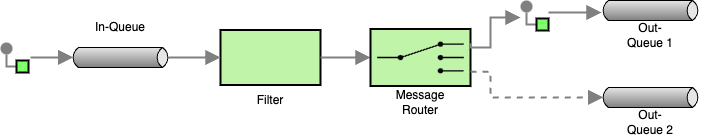

The diagram above was exported from draw.io. Its source (the exported page's mxGraphModel, read from the mxfile embedded in the PNG):
<mxGraphModel dx="876" dy="492" grid="1" gridSize="10" guides="1" tooltips="1" connect="1" arrows="1" fold="1" page="1" pageScale="1" pageWidth="827" pageHeight="1169" math="0" shadow="0">
  <root>
    <mxCell id="0" />
    <mxCell id="1" parent="0" />
    <mxCell id="2" value="" style="strokeWidth=1;outlineConnect=0;dashed=0;align=center;fontSize=8;shape=mxgraph.eip.messageChannel;html=1;verticalLabelPosition=bottom;verticalAlign=top;" vertex="1" parent="1">
      <mxGeometry x="120" y="110" width="100" height="20" as="geometry" />
    </mxCell>
    <mxCell id="3" value="" style="edgeStyle=orthogonalEdgeStyle;rounded=0;exitX=0;exitY=0.5;endArrow=none;dashed=0;html=1;strokeColor=#808080;strokeWidth=2;" edge="1" source="5" target="4" parent="1">
      <mxGeometry relative="1" as="geometry" />
    </mxCell>
    <mxCell id="4" value="" style="strokeWidth=2;dashed=0;align=center;fontSize=8;shape=ellipse;fillColor=#808080;strokeColor=none;" vertex="1" parent="1">
      <mxGeometry x="50" y="105" width="12" height="12" as="geometry" />
    </mxCell>
    <mxCell id="5" value="" style="strokeWidth=2;dashed=0;align=center;fontSize=8;shape=rect;fillColor=#80FF6C;fontStyle=1;whiteSpace=wrap;html=1;" vertex="1" parent="1">
      <mxGeometry x="66" y="123" width="12" height="12" as="geometry" />
    </mxCell>
    <mxCell id="6" value="" style="edgeStyle=none;html=1;strokeColor=#808080;endArrow=block;endSize=10;dashed=0;verticalAlign=bottom;strokeWidth=2;rounded=0;entryX=0;entryY=0.5;entryDx=2.7;entryDy=0;entryPerimeter=0;" edge="1" target="2" parent="1">
      <mxGeometry width="160" relative="1" as="geometry">
        <mxPoint x="80" y="120" as="sourcePoint" />
        <mxPoint x="250" y="210" as="targetPoint" />
      </mxGeometry>
    </mxCell>
    <mxCell id="7" value="" style="strokeWidth=2;dashed=0;align=center;fontSize=8;shape=rect;fillColor=#c0f5a9;verticalLabelPosition=bottom;verticalAlign=top;html=1;" vertex="1" parent="1">
      <mxGeometry x="270" y="92.5" width="100" height="55" as="geometry" />
    </mxCell>
    <mxCell id="8" value="" style="edgeStyle=none;html=1;strokeColor=#808080;endArrow=block;endSize=10;dashed=0;verticalAlign=bottom;strokeWidth=2;rounded=0;exitX=1;exitY=0.5;exitDx=-2.7;exitDy=0;exitPerimeter=0;" edge="1" source="2" target="7" parent="1">
      <mxGeometry width="160" relative="1" as="geometry">
        <mxPoint x="250" y="200" as="sourcePoint" />
        <mxPoint x="410" y="200" as="targetPoint" />
      </mxGeometry>
    </mxCell>
    <mxCell id="9" value="" style="edgeStyle=none;html=1;strokeColor=#808080;endArrow=block;endSize=10;dashed=0;verticalAlign=bottom;strokeWidth=2;rounded=0;exitX=1;exitY=0.5;exitDx=0;exitDy=0;entryX=0;entryY=0.5;entryDx=0;entryDy=0;" edge="1" source="7" parent="1">
      <mxGeometry width="160" relative="1" as="geometry">
        <mxPoint x="400" y="190" as="sourcePoint" />
        <mxPoint x="420" y="120" as="targetPoint" />
      </mxGeometry>
    </mxCell>
    <mxCell id="10" value="" style="html=1;strokeWidth=2;outlineConnect=0;dashed=0;align=center;fontSize=8;shape=mxgraph.eip.content_based_router;verticalLabelPosition=bottom;verticalAlign=top;fillColor=#c0f5a9;" vertex="1" parent="1">
      <mxGeometry x="420" y="91.5" width="100" height="57" as="geometry" />
    </mxCell>
    <mxCell id="11" value="" style="edgeStyle=orthogonalEdgeStyle;rounded=0;exitX=0;exitY=0.5;endArrow=none;dashed=0;html=1;strokeColor=#808080;strokeWidth=2;" edge="1" source="13" target="12" parent="1">
      <mxGeometry relative="1" as="geometry" />
    </mxCell>
    <mxCell id="12" value="" style="strokeWidth=2;dashed=0;align=center;fontSize=8;shape=ellipse;fillColor=#808080;strokeColor=none;" vertex="1" parent="1">
      <mxGeometry x="570" y="63" width="12" height="12" as="geometry" />
    </mxCell>
    <mxCell id="13" value="" style="strokeWidth=2;dashed=0;align=center;fontSize=8;shape=rect;fillColor=#80FF6C;fontStyle=1;whiteSpace=wrap;html=1;" vertex="1" parent="1">
      <mxGeometry x="586" y="81" width="12" height="12" as="geometry" />
    </mxCell>
    <mxCell id="14" value="" style="strokeWidth=1;outlineConnect=0;dashed=0;align=center;fontSize=8;shape=mxgraph.eip.messageChannel;html=1;verticalLabelPosition=bottom;verticalAlign=top;" vertex="1" parent="1">
      <mxGeometry x="650" y="63" width="100" height="20" as="geometry" />
    </mxCell>
    <mxCell id="15" value="" style="edgeStyle=none;html=1;strokeColor=#808080;endArrow=block;endSize=10;dashed=0;verticalAlign=bottom;strokeWidth=2;rounded=0;exitX=1;exitY=0.5;exitDx=-2.7;exitDy=0;exitPerimeter=0;" edge="1" parent="1">
      <mxGeometry width="160" relative="1" as="geometry">
        <mxPoint x="598" y="75" as="sourcePoint" />
        <mxPoint x="651" y="75" as="targetPoint" />
      </mxGeometry>
    </mxCell>
    <mxCell id="16" value="" style="edgeStyle=orthogonalEdgeStyle;html=1;strokeColor=#808080;endArrow=block;endSize=10;dashed=0;verticalAlign=bottom;strokeWidth=2;rounded=0;exitX=1;exitY=0.25;exitDx=0;exitDy=0;exitPerimeter=0;" edge="1" source="10" parent="1">
      <mxGeometry width="160" relative="1" as="geometry">
        <mxPoint x="608" y="85" as="sourcePoint" />
        <mxPoint x="570" y="80" as="targetPoint" />
        <Array as="points">
          <mxPoint x="520" y="110" />
          <mxPoint x="540" y="110" />
          <mxPoint x="540" y="80" />
        </Array>
      </mxGeometry>
    </mxCell>
    <mxCell id="17" value="" style="strokeWidth=1;outlineConnect=0;dashed=0;align=center;fontSize=8;shape=mxgraph.eip.messageChannel;html=1;verticalLabelPosition=bottom;verticalAlign=top;" vertex="1" parent="1">
      <mxGeometry x="650" y="150" width="100" height="20" as="geometry" />
    </mxCell>
    <mxCell id="18" value="" style="edgeStyle=orthogonalEdgeStyle;html=1;strokeColor=#808080;endArrow=block;endSize=10;dashed=1;verticalAlign=bottom;strokeWidth=2;rounded=0;exitX=1;exitY=0.75;exitDx=0;exitDy=0;exitPerimeter=0;entryX=0;entryY=0.5;entryDx=2.7;entryDy=0;entryPerimeter=0;" edge="1" source="10" target="17" parent="1">
      <mxGeometry width="160" relative="1" as="geometry">
        <mxPoint x="530" y="116" as="sourcePoint" />
        <mxPoint x="580" y="90" as="targetPoint" />
        <Array as="points">
          <mxPoint x="540" y="134" />
          <mxPoint x="540" y="160" />
        </Array>
      </mxGeometry>
    </mxCell>
    <mxCell id="19" value="In-Queue" style="text;html=1;align=center;verticalAlign=middle;whiteSpace=wrap;rounded=0;" vertex="1" parent="1">
      <mxGeometry x="140" y="75" width="60" height="30" as="geometry" />
    </mxCell>
    <mxCell id="20" value="Out-Queue 2" style="text;html=1;align=center;verticalAlign=middle;whiteSpace=wrap;rounded=0;fontStyle=0" vertex="1" parent="1">
      <mxGeometry x="670" y="170" width="60" height="30" as="geometry" />
    </mxCell>
    <mxCell id="21" value="Out-Queue 1" style="text;html=1;align=center;verticalAlign=middle;whiteSpace=wrap;rounded=0;fontStyle=0" vertex="1" parent="1">
      <mxGeometry x="670" y="83" width="60" height="30" as="geometry" />
    </mxCell>
    <mxCell id="22" value="Message Router" style="text;html=1;align=center;verticalAlign=middle;whiteSpace=wrap;rounded=0;fontStyle=0" vertex="1" parent="1">
      <mxGeometry x="440" y="150" width="60" height="30" as="geometry" />
    </mxCell>
    <mxCell id="23" value="Filter" style="text;html=1;align=center;verticalAlign=middle;whiteSpace=wrap;rounded=0;fontStyle=0" vertex="1" parent="1">
      <mxGeometry x="290" y="147.5" width="60" height="30" as="geometry" />
    </mxCell>
  </root>
</mxGraphModel>